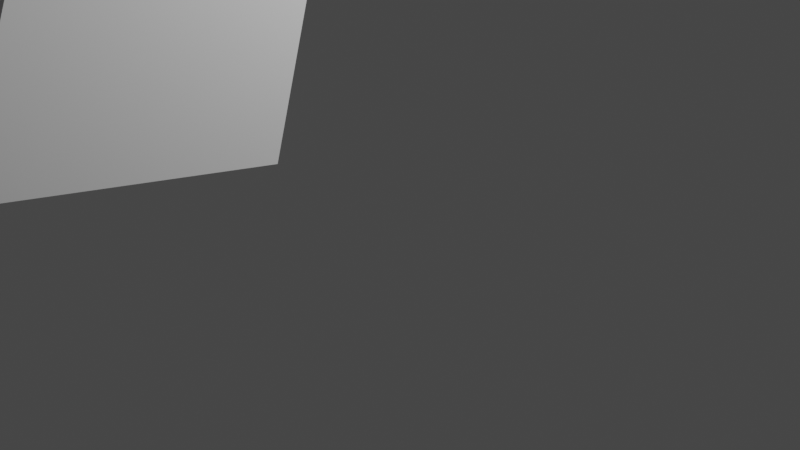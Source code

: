 # Source: pistola.blend  (saved by Blender 3.4.6; exported with 4.5.12 LTS)
import bpy
from mathutils import Matrix  # noqa: F401  (used for matrix-valued properties, if any)

bpy.ops.wm.read_factory_settings(use_empty=True)
scene = bpy.context.scene
scene.name = 'Scene'

# ---- collections
col_collection = bpy.data.collections.new('Collection'); scene.collection.children.link(col_collection)

# ---- node groups
ng_auto_smooth = bpy.data.node_groups.new('Auto Smooth', 'GeometryNodeTree')
_s = ng_auto_smooth.interface.new_socket(name='Geometry', in_out='OUTPUT', socket_type='NodeSocketGeometry')
_s = ng_auto_smooth.interface.new_socket(name='Geometry', in_out='INPUT', socket_type='NodeSocketGeometry')
_s = ng_auto_smooth.interface.new_socket(name='Angle', in_out='INPUT', socket_type='NodeSocketFloat')
_s.subtype = 'ANGLE'
_s.min_value = 0.0
_s.max_value = 3.142
ng_auto_smooth.is_modifier = True
_N = ng_auto_smooth.nodes; _L = ng_auto_smooth.links
n0 = _N.new('NodeGroupOutput'); n0.name = 'Group Output'; n0.location = (480, -100)
n1 = _N.new('NodeGroupInput'); n1.name = 'Group Input'; n1.location = (-420, -300)
n2 = _N.new('NodeGroupInput'); n2.name = 'Group Input.001'; n2.location = (-60, -100)
n3 = _N.new('GeometryNodeSetShadeSmooth'); n3.name = 'Set Shade Smooth'; n3.location = (120, -100)
n3.domain = 'EDGE'
n4 = _N.new('GeometryNodeSetShadeSmooth'); n4.name = 'Set Shade Smooth.001'; n4.location = (300, -100)
n5 = _N.new('GeometryNodeInputMeshEdgeAngle'); n5.name = 'Edge Angle'; n5.location = (-420, -220)
n6 = _N.new('GeometryNodeInputEdgeSmooth'); n6.name = 'Is Edge Smooth'; n6.location = (-60, -160)
n7 = _N.new('GeometryNodeInputShadeSmooth'); n7.name = 'Is Face Smooth'; n7.location = (-240, -340)
n8 = _N.new('FunctionNodeBooleanMath'); n8.name = 'Boolean Math'; n8.location = (-60, -220)
n9 = _N.new('FunctionNodeCompare'); n9.name = 'Compare'; n9.location = (-240, -180)
n9.operation = 'LESS_EQUAL'
_L.new(n5.outputs[0], n9.inputs[0])
_L.new(n4.outputs[0], n0.inputs[0])
_L.new(n1.outputs[1], n9.inputs[1])
_L.new(n9.outputs[0], n8.inputs[0])
_L.new(n7.outputs[0], n8.inputs[1])
_L.new(n2.outputs[0], n3.inputs[0])
_L.new(n6.outputs[0], n3.inputs[1])
_L.new(n3.outputs[0], n4.inputs[0])
_L.new(n8.outputs[0], n3.inputs[2])
n0.is_active_output = True

# ---- world
world_world = bpy.data.worlds.new('World'); scene.world = world_world
world_world.use_nodes = True; world_world.node_tree.nodes.clear()
_N = world_world.node_tree.nodes; _L = world_world.node_tree.links
n0 = _N.new('ShaderNodeOutputWorld'); n0.name = 'World Output'; n0.location = (300, 300)
n1 = _N.new('ShaderNodeBackground'); n1.name = 'Background'; n1.location = (10, 300)
n1.inputs[0].default_value = (0.05088, 0.05088, 0.05088, 1.0)
_L.new(n1.outputs[0], n0.inputs[0])
n0.is_active_output = True
world_world.color = (0.05088, 0.05088, 0.05088)
world_world.use_sun_shadow = False
world_world.sun_shadow_jitter_overblur = 0.0

# ---- cameras
cam_camera = bpy.data.cameras.new('Camera')
cam_camera.clip_end = 100.0
cam_camera.ortho_scale = 7.314

# ---- lights
light_light = bpy.data.lights.new('Light', 'POINT')
light_light.transmission_factor = 0.0
light_light.energy = 1000.0
light_light.shadow_soft_size = 0.1
light_light.shadow_maximum_resolution = 0.006
light_light.use_absolute_resolution = True

# ---- meshes
me_cube = bpy.data.meshes.new('Cube')
me_cube.from_pydata([(1.0, 15.7, -0.4333), (1.0, 16.29, 1.32), (1.0, 15.78, 0.3537), (0.0, 15.7, -0.4333), (0.0, 16.29, 1.32), (0.0, 15.78, 0.3537), (1.0, 25.8, -0.4482), (0.0, 25.79, -0.4482), (1.0, 24.98, 0.9738), (0.0, 24.98, 0.9738), (1.442e-05, 25.79, 1.147), (1.0, 25.8, 1.147), (1.0, 25.12, 1.155), (1.442e-05, 25.11, 1.155), (0.0, 17.37, 1.045), (1.0, 17.37, 1.045), (0.0, 19.25, 1.017), (0.0, 21.1, 1.01), (1.0, 19.25, 1.017), (1.0, 21.11, 1.01), (0.7969, 19.36, 0.9405), (0.7969, 20.96, 0.9348), (1.014, 20.46, 0.2903), (0.008333, 20.46, 0.2903), (0.003551, 20.97, 0.7027), (0.008303, 20.72, 0.2922), (0.007629, 20.89, 0.3499), (0.005645, 20.96, 0.5214), (0.003558, 19.35, 0.7087), (0.008333, 19.78, 0.2928), (0.00565, 19.36, 0.5272), (0.00763, 19.42, 0.3551), (0.008303, 19.59, 0.2961), (0.001281, 20.98, 0.8992), (0.0, 21.1, 1.01), (0.0007199, 20.98, 0.9477), (0.0001885, 21.0, 0.9937), (8.177e-06, 21.05, 1.009), (0.0, 19.25, 1.017), (0.001279, 19.35, 0.9065), (8.164e-06, 19.29, 1.017), (0.0001882, 19.33, 1.001), (0.0007187, 19.35, 0.9551), (1.002, 19.35, 0.9065), (1.0, 19.25, 1.017), (1.001, 19.35, 0.9551), (1.0, 19.33, 1.001), (1.0, 19.3, 1.017), (1.0, 21.1, 1.01), (1.002, 20.99, 0.8992), (1.0, 21.05, 1.009), (1.0, 21.01, 0.9937), (1.001, 20.99, 0.9478), (0.2193, 19.36, 0.9405), (1.006, 19.35, 0.7087), (1.01, 19.36, 0.5272), (1.013, 19.42, 0.3551), (1.014, 19.6, 0.2961), (1.014, 19.78, 0.2928), (1.014, 20.72, 0.2922), (1.013, 20.9, 0.3499), (1.01, 20.96, 0.5214), (0.2193, 20.96, 0.9348), (1.006, 20.98, 0.7026), (0.8674, 19.78, 0.5989), (0.6603, 19.78, 0.7378), (0.8679, 19.6, 0.6009), (0.6602, 19.6, 0.7409), (0.8679, 19.42, 0.6562), (0.6591, 19.42, 0.7988), (0.8666, 19.36, 0.8228), (0.6558, 19.36, 0.9697), (0.7969, 19.36, 0.9406), (0.6558, 20.96, 0.964), (0.8663, 20.96, 0.8177), (0.7969, 20.96, 0.9348), (0.8678, 20.9, 0.6514), (0.6591, 20.9, 0.7937), (0.8678, 20.72, 0.5972), (0.6602, 20.72, 0.7371), (0.3595, 19.36, 0.973), (0.1494, 19.36, 0.8288), (0.2193, 19.36, 0.9406), (0.3614, 19.42, 0.8006), (0.153, 19.42, 0.6594), (0.3621, 19.59, 0.7412), (0.1545, 19.59, 0.6013), (0.3621, 19.78, 0.7378), (0.155, 19.78, 0.5988), (0.3621, 20.72, 0.7372), (0.1545, 20.72, 0.5973), (0.155, 20.46, 0.5963), (0.3621, 20.46, 0.7352), (0.6603, 20.46, 0.7352), (0.8674, 20.46, 0.5963), (0.3614, 20.9, 0.7952), (0.153, 20.9, 0.6539), (0.1494, 20.96, 0.8229), (0.3594, 20.96, 0.9671), (0.2193, 20.96, 0.9349), (1.0, 18.78, -0.4379), (0.0, 18.77, -0.4379)], [], [(0, 2, 5, 3), (1, 4, 5, 2), (15, 14, 4, 1), (11, 10, 13, 12), (9, 8, 12, 13), (54, 28, 39, 43), (24, 63, 49, 33), (94, 64, 58, 22), (70, 72, 20, 54, 55), (68, 70, 55, 56), (66, 68, 56, 57), (64, 66, 57, 58), (78, 94, 22, 59), (76, 78, 59, 60), (74, 76, 60, 61), (21, 75, 74, 61, 63), (16, 14, 15, 18, 44, 38), (38, 44, 47, 40), (40, 47, 46, 41), (41, 46, 45, 42), (42, 45, 43, 39), (33, 49, 52, 35), (35, 52, 51, 36), (36, 51, 50, 37), (37, 50, 48, 34), (19, 8, 9, 17, 34, 48), (2, 0, 100, 6, 11, 12, 8, 48, 50, 51, 52, 49, 63, 61, 60, 59, 22, 58, 57, 56, 55, 54, 43, 45, 46, 47, 44, 15, 1), (81, 84, 31, 30), (20, 53, 28, 54), (99, 98, 73, 75, 21, 62), (84, 86, 32, 31), (53, 20, 72, 71, 80, 82), (86, 88, 29, 32), (80, 71, 69, 83), (88, 91, 23, 29), (93, 92, 87, 65), (90, 96, 26, 25), (53, 82, 81, 30, 28), (96, 97, 27, 26), (92, 93, 79, 89), (97, 99, 62, 24, 27), (89, 79, 77, 95), (95, 77, 73, 98), (62, 21, 63, 24), (83, 69, 67, 85), (91, 90, 25, 23), (70, 71, 72), (73, 74, 75), (80, 81, 82), (97, 98, 99), (84, 81, 80, 83), (86, 84, 83, 85), (88, 86, 85, 87), (90, 91, 92, 89), (96, 90, 89, 95), (97, 96, 95, 98), (91, 88, 87, 92), (70, 68, 69, 71), (68, 66, 67, 69), (66, 64, 65, 67), (94, 78, 79, 93), (78, 76, 77, 79), (76, 74, 73, 77), (64, 94, 93, 65), (85, 67, 65, 87), (100, 101, 7, 6), (0, 3, 101, 100), (6, 7, 10, 11)])
_uv = me_cube.uv_layers.new(name='UVMap')
_uv.uv.foreach_set('vector', [0.375, 0.75, 0.5442, 0.75, 0.5442, 0.875, 0.375, 0.875, 0.625, 0.75, 0.625, 0.875, 0.5442, 0.875, 0.5442, 0.75, 0.625, 0.702, 0.75, 0.702, 0.75, 0.7338, 0.625, 0.7338, 0.625, 0.5, 0.75, 0.5, 0.75, 0.5222, 0.625, 0.5222, 0.75, 0.5222, 0.625, 0.5222, 0.625, 0.5222, 0.75, 0.5222, 0.6364, 0.6553, 0.7385, 0.6553, 0.7459, 0.6565, 0.6291, 0.6566, 0.7386, 0.622, 0.6364, 0.622, 0.6291, 0.6208, 0.7459, 0.6208, 0.6622, 0.6323, 0.6622, 0.645, 0.6518, 0.645, 0.6518, 0.6323, 0.6559, 0.6542, 0.6626, 0.654, 0.6626, 0.654, 0.6364, 0.6553, 0.6432, 0.6542, 0.6622, 0.6527, 0.6559, 0.6542, 0.6432, 0.6542, 0.6519, 0.6528, 0.6622, 0.6484, 0.6622, 0.6527, 0.6519, 0.6528, 0.6518, 0.6484, 0.6622, 0.645, 0.6622, 0.6484, 0.6518, 0.6484, 0.6518, 0.645, 0.6622, 0.6289, 0.6622, 0.6323, 0.6518, 0.6323, 0.6518, 0.6289, 0.6622, 0.6246, 0.6622, 0.6289, 0.6518, 0.6289, 0.6519, 0.6246, 0.6559, 0.6232, 0.6622, 0.6246, 0.6519, 0.6246, 0.6432, 0.6232, 0.6626, 0.6234, 0.6626, 0.6234, 0.6559, 0.6232, 0.6432, 0.6232, 0.6364, 0.622, 0.0, 0.0, 0.75, 0.702, 0.625, 0.702, 0.0, 0.0, 0.0, 0.0, 0.0, 0.0, 0.0, 0.0, 0.0, 0.0, 0.2739, 0.288, 0.3287, 0.2881, 0.3287, 0.2881, 0.2739, 0.288, 0.625, 0.6572, 0.75, 0.6572, 0.75, 0.6572, 0.625, 0.6572, 0.6273, 0.6569, 0.7477, 0.6569, 0.7477, 0.6569, 0.6273, 0.6569, 0.6291, 0.6566, 0.7459, 0.6565, 0.7459, 0.6208, 0.6291, 0.6208, 0.6273, 0.6205, 0.7477, 0.6205, 0.7477, 0.6205, 0.6273, 0.6205, 0.625, 0.6201, 0.75, 0.6201, 0.75, 0.6201, 0.625, 0.6201, 0.2815, 0.2793, 0.3379, 0.2794, 0.3379, 0.2794, 0.2815, 0.2793, 0.01354, 0.01344, 0.01625, 0.01344, 0.0, 0.0, 0.625, 0.5222, 0.75, 0.5222, 0.0, 0.0, 0.01625, 0.01344, 0.01354, 0.01344, 0.5442, 0.75, 0.375, 0.75, 0.2608, 0.5217, 0.0, 0.0, 0.625, 0.5, 0.625, 0.5222, 0.625, 0.5222, 0.01354, 0.01344, 0.2815, 0.2793, 0.625, 0.6201, 0.6273, 0.6205, 0.6291, 0.6208, 0.6364, 0.622, 0.6432, 0.6232, 0.6519, 0.6246, 0.6518, 0.6289, 0.6518, 0.6323, 0.6518, 0.645, 0.6518, 0.6484, 0.6519, 0.6528, 0.6432, 0.6542, 0.6364, 0.6553, 0.6291, 0.6566, 0.6273, 0.6569, 0.625, 0.6572, 0.2739, 0.288, 0.0, 0.0, 0.625, 0.702, 0.625, 0.7338, 0.7192, 0.6542, 0.7129, 0.6528, 0.7232, 0.6527, 0.7318, 0.6542, 0.6626, 0.654, 0.7124, 0.654, 0.7385, 0.6553, 0.6364, 0.6553, 0.7124, 0.6234, 0.7006, 0.6232, 0.6745, 0.6232, 0.6626, 0.6234, 0.6626, 0.6234, 0.7124, 0.6234, 0.7129, 0.6528, 0.7128, 0.6484, 0.7232, 0.6484, 0.7232, 0.6527, 0.7124, 0.654, 0.6626, 0.654, 0.6626, 0.654, 0.6745, 0.6542, 0.7006, 0.6542, 0.7124, 0.654, 0.7128, 0.6484, 0.7128, 0.645, 0.7232, 0.645, 0.7232, 0.6484, 0.7006, 0.6542, 0.6745, 0.6542, 0.677, 0.6527, 0.6981, 0.6528, 0.7128, 0.645, 0.7128, 0.6323, 0.7232, 0.6323, 0.7232, 0.645, 0.6769, 0.6323, 0.6981, 0.6323, 0.6981, 0.645, 0.6769, 0.645, 0.7128, 0.6289, 0.7129, 0.6246, 0.7232, 0.6246, 0.7232, 0.6289, 0.7124, 0.654, 0.7124, 0.654, 0.7192, 0.6542, 0.7318, 0.6542, 0.7385, 0.6553, 0.7129, 0.6246, 0.7192, 0.6232, 0.7318, 0.6232, 0.7232, 0.6246, 0.6981, 0.6323, 0.6769, 0.6323, 0.6769, 0.6289, 0.6981, 0.6289, 0.7192, 0.6232, 0.7124, 0.6234, 0.7124, 0.6234, 0.7386, 0.622, 0.7318, 0.6232, 0.6981, 0.6289, 0.6769, 0.6289, 0.677, 0.6246, 0.6981, 0.6246, 0.6981, 0.6246, 0.677, 0.6246, 0.6745, 0.6232, 0.7006, 0.6232, 0.7124, 0.6234, 0.6626, 0.6234, 0.6364, 0.622, 0.7386, 0.622, 0.6981, 0.6528, 0.677, 0.6527, 0.6769, 0.6484, 0.6981, 0.6484, 0.7128, 0.6323, 0.7128, 0.6289, 0.7232, 0.6289, 0.7232, 0.6323, 0.6559, 0.6542, 0.6752, 0.6527, 0.6626, 0.654, 0.6745, 0.6232, 0.6603, 0.6243, 0.6626, 0.6234, 0.7006, 0.6542, 0.7151, 0.6531, 0.7124, 0.654, 0.7192, 0.6232, 0.7007, 0.6245, 0.7124, 0.6234, 0.7129, 0.6528, 0.7192, 0.6542, 0.7006, 0.6542, 0.6981, 0.6528, 0.7128, 0.6484, 0.7129, 0.6528, 0.6981, 0.6528, 0.6981, 0.6484, 0.7128, 0.645, 0.7128, 0.6484, 0.6981, 0.6484, 0.6981, 0.645, 0.7128, 0.6289, 0.7128, 0.6323, 0.6981, 0.6323, 0.6981, 0.6289, 0.7129, 0.6246, 0.7128, 0.6289, 0.6981, 0.6289, 0.6981, 0.6246, 0.7192, 0.6232, 0.7129, 0.6246, 0.6981, 0.6246, 0.7006, 0.6232, 0.7128, 0.6323, 0.7128, 0.645, 0.6981, 0.645, 0.6981, 0.6323, 0.6559, 0.6542, 0.6622, 0.6527, 0.677, 0.6527, 0.6745, 0.6542, 0.6622, 0.6527, 0.6622, 0.6484, 0.6769, 0.6484, 0.677, 0.6527, 0.6622, 0.6484, 0.6622, 0.645, 0.6769, 0.645, 0.6769, 0.6484, 0.6622, 0.6323, 0.6622, 0.6289, 0.6769, 0.6289, 0.6769, 0.6323, 0.6622, 0.6289, 0.6622, 0.6246, 0.677, 0.6246, 0.6769, 0.6289, 0.6622, 0.6246, 0.6559, 0.6232, 0.6745, 0.6232, 0.677, 0.6246, 0.6622, 0.645, 0.6622, 0.6323, 0.6769, 0.6323, 0.6769, 0.645, 0.6981, 0.6484, 0.6769, 0.6484, 0.6769, 0.645, 0.6981, 0.645, 0.2608, 0.5217, 0.2608, 0.6086, 0.0, 0.0, 0.0, 0.0, 0.375, 0.75, 0.375, 0.875, 0.2608, 0.6086, 0.2608, 0.5217, 0.0, 0.0, 0.0, 0.0, 0.75, 0.5, 0.625, 0.5])
me_cube.update()
me_cube_001 = bpy.data.meshes.new('Cube.001')
me_cube_001.from_pydata([(0.5263, -5.6, -1.0), (0.5264, 4.417, -1.027), (0.5265, 4.469, 1.029), (-0.002001, 4.417, -1.027), (-0.001846, 4.469, 0.9164), (-0.002017, -5.6, -1.0), (0.5263, -5.55, 0.3567), (-0.002017, -5.55, 0.3567), (0.526, -6.648, -5.412), (0.5263, -5.598, -1.004), (0.5263, -4.009, -5.863), (0.5262, -2.63, -1.002), (0.5263, -2.907, -1.985), (0.5263, -1.466, -2.415), (0.5263, -0.7259, -1.943), (0.5263, -1.35, -2.41), (0.5263, -1.237, -2.388), (0.5263, -1.124, -2.347), (0.5263, -1.014, -2.287), (0.5263, -0.9151, -2.211), (0.5263, -0.8319, -2.123), (0.5263, -0.7666, -2.029), (-0.002017, -0.006271, -0.9994), (-0.002017, -3.133, -2.823), (-0.002017, -2.628, -0.9997), (-0.002017, -1.463, -2.585), (-0.002017, -1.326, -2.578), (-0.002017, -1.183, -2.55), (-0.002017, -1.04, -2.498), (-0.002017, -0.9029, -2.44), (-0.002017, -0.7788, -2.345), (-0.002017, -0.674, -2.251), (-0.002017, -0.5915, -2.132), (-0.002017, -0.5305, -2.01), (-0.002017, -4.009, -5.863), (-0.002017, -2.633, -1.014), (-0.00238, -6.648, -5.412), (-0.002069, -5.598, -1.004), (-0.002017, -2.891, -1.985), (-0.002017, -1.463, -2.585), (-0.002017, -1.326, -2.578), (0.5263, -0.006271, -0.9994), (0.5263, -2.628, -0.9997), (0.5263, -3.145, -2.819), (0.5263, -1.326, -2.577), (0.5263, -1.463, -2.584), (0.5263, -1.183, -2.549), (0.5263, -1.04, -2.498), (0.5263, -0.9028, -2.44), (0.5263, -0.7788, -2.344), (0.5263, -0.674, -2.251), (0.5263, -0.5915, -2.132), (0.5263, -0.5305, -2.01), (0.5263, -2.519, -1.962), (0.5262, -2.64, -2.287), (0.5263, -2.249, -2.368), (0.5262, -2.507, -2.171), (0.5262, -2.478, -2.184), (0.5262, -2.475, -2.209), (0.5262, -2.448, -2.16), (0.527, -2.149, -1.191), (0.5267, -2.521, -1.107), (0.5269, -2.465, -1.508), (0.527, -2.356, -1.235), (0.527, -2.378, -1.338), (0.5269, -2.419, -1.295), (0.527, -2.31, -1.387), (0.5261, -0.7044, -1.674), (0.526, -0.5077, -1.159), (0.526, -1.042, -1.17), (0.5258, -0.6937, -1.369), (0.5258, -0.7422, -1.354), (0.5258, -0.7528, -1.313), (0.5258, -0.7827, -1.395), (0.5263, -0.5029, -1.873), (0.5263, -0.2111, -1.143), (-0.002017, -0.2111, -1.143), (-0.002017, -0.5029, -1.873), (-0.002017, -1.813, -2.58), (-0.002017, -2.835, -2.59), (-0.002017, -2.468, -2.564), (0.5263, -2.835, -2.586), (0.5263, -1.813, -2.578), (0.5263, -2.468, -2.562), (0.5263, -0.4852, -1.849), (0.5263, -0.2901, -1.227), (0.5263, -0.4709, -1.621), (0.5265, -0.4341, -1.388), (0.5263, -0.3826, -1.331), (-0.002017, -0.2901, -1.227), (-0.002017, -0.4852, -1.849), (-0.002017, -0.3826, -1.331), (-0.001843, -0.4341, -1.388), (-0.002017, -0.4709, -1.621), (0.5281, -5.382, -2.064), (0.5282, -5.401, -2.253), (0.5282, -5.266, -2.154), (0.5282, -5.374, -2.109), (0.5283, -5.369, -2.161), (0.5283, -5.384, -2.21), (-0.0001282, -5.401, -2.253), (-0.0002312, -5.382, -2.064), (-9.794e-05, -5.384, -2.21), (-8.172e-05, -5.369, -2.161), (-0.0001532, -5.374, -2.109), (0.5239, -1.133, 0.257), (-0.002716, -1.133, 0.257), (-0.002738, -1.449, 0.2602), (0.5239, -1.449, 0.2602), (0.5254, -2.006, 0.669), (0.5264, -2.295, 0.9544), (0.5262, -2.055, 0.9086), (-0.001965, -2.295, 0.9544), (-0.00228, -2.006, 0.669), (-0.002012, -2.055, 0.9086), (0.5264, -0.1277, 0.9489), (0.5254, -0.419, 0.6649), (0.5263, -0.3683, 0.9043), (-0.002255, -0.419, 0.6649), (-0.001928, -0.1277, 0.9489), (-0.001983, -0.3683, 0.9043), (0.525, -0.4214, 0.5591), (0.5239, -0.7305, 0.2576), (0.5241, -0.4752, 0.305), (-0.002721, -0.7305, 0.2576), (-0.002374, -0.4214, 0.5591), (-0.002663, -0.4752, 0.305), (-0.002399, -2.004, 0.5623), (-0.002734, -1.696, 0.2596), (-0.002684, -1.951, 0.3081), (0.5239, -1.696, 0.2596), (0.525, -2.004, 0.5623), (0.5241, -1.951, 0.3081), (-0.001894, 4.719, 0.4324), (-0.0006236, -0.2612, 0.8843), (0.5264, 4.554, -0.8339), (-0.0006236, -2.231, 0.8843), (0.5265, 4.719, 0.4324), (-0.001894, 4.719, 0.4324), (0.1552, -0.2612, 0.8843), (0.4052, -0.2612, 0.2216), (0.458, -0.2612, 0.7933), (0.4052, -2.231, 0.2216), (0.1552, -2.231, 0.8843), (0.458, -2.231, 0.7933), (0.4372, -4.064, 0.9968), (0.08718, -4.064, 0.9968), (0.5263, -5.082, 1.235), (-0.002017, -5.082, 1.062), (-0.001846, 4.469, 0.9164), (-0.002001, 4.417, -1.027), (0.5263, -5.232, 0.9618), (0.5264, -3.899, 0.9584), (-0.002017, -5.232, 0.9618), (-0.001994, -3.899, 0.9584), (0.4372, -5.082, 1.036), (0.1878, -5.082, 1.166), (-0.00199, 4.554, -0.8339), (-0.00199, 4.554, -0.8339), (0.5265, 3.638, 0.9222), (-0.001861, 3.638, 0.9222), (-0.001861, 4.166, 1.023), (0.3248, -2.71, -2.355), (0.3248, -1.969, -2.355), (0.3248, -1.969, -1.041), (-0.01221, -1.969, -2.355), (-0.01221, -1.969, -1.041), (-0.01221, -2.71, -2.355), (0.3248, -2.473, -1.041), (0.3248, -2.71, -1.475), (-0.01221, -2.71, -1.475), (-0.01221, -2.473, -1.041), (-0.01221, -2.254, -1.427), (-0.01221, -2.254, -1.969), (-0.01221, -2.297, -1.527), (-0.01221, -2.316, -1.64), (-0.01221, -2.316, -1.756), (-0.01221, -2.297, -1.868), (0.3248, -2.254, -1.969), (0.3248, -2.254, -1.427), (0.3248, -2.297, -1.868), (0.3248, -2.316, -1.756), (0.3248, -2.316, -1.64), (0.3248, -2.297, -1.527)], [(106, 107), (108, 105), (122, 105), (124, 106)], [(133, 4, 2, 137), (0, 6, 7, 5), (3, 1, 0, 5), (151, 153, 7, 6), (38, 35, 11, 12), (34, 10, 8, 36), (94, 9, 37, 101), (34, 38, 12, 10), (13, 55, 58, 54, 43, 81, 83, 82, 45), (25, 45, 82, 78), (51, 32, 33, 52), (50, 31, 32, 51), (49, 30, 31, 50), (48, 29, 30, 49), (47, 28, 29, 48), (46, 27, 28, 47), (44, 26, 27, 46), (45, 25, 26, 44), (41, 22, 24, 42), (43, 42, 24, 23), (10, 12, 96, 95, 8), (11, 35, 37, 9), (12, 11, 9, 94, 96), (26, 25, 39, 40), (54, 56, 53, 62, 65, 61, 42, 43), (15, 13, 45, 44), (16, 15, 44, 46), (17, 16, 46, 47), (18, 17, 47, 48), (19, 18, 48, 49), (20, 19, 49, 50), (21, 20, 50, 51), (14, 21, 51, 52), (61, 63, 60, 69, 72, 68, 41, 42), (53, 56, 57, 59), (54, 58, 57, 56), (55, 59, 57, 58), (60, 63, 64, 66), (61, 65, 64, 63), (62, 66, 64, 65), (76, 22, 41, 75), (67, 70, 71, 73), (68, 72, 71, 70), (69, 73, 71, 72), (33, 77, 74, 52), (90, 84, 74, 77), (76, 75, 85, 89), (81, 79, 80, 83), (83, 80, 78, 82), (79, 81, 43, 23), (84, 90, 93, 86), (86, 93, 92, 87), (87, 92, 91, 88), (88, 91, 89, 85), (68, 70, 67, 14, 52, 74, 84, 86, 87, 88, 85, 75, 41), (94, 97, 96), (97, 98, 96), (98, 99, 96), (99, 95, 96), (94, 101, 104, 97), (97, 104, 103, 98), (98, 103, 102, 99), (99, 102, 100, 95), (8, 95, 100, 36), (113, 109, 131, 127), (159, 160, 119, 115), (151, 152, 147), (115, 117, 116, 121, 123, 122, 130, 132, 131, 109, 111, 110, 152, 151, 6, 0, 1, 135, 137, 2, 159), (112, 110, 111, 114), (114, 111, 109, 113), (118, 116, 117, 120), (120, 117, 115, 119), (116, 118, 125, 121), (124, 122, 123, 126), (126, 123, 121, 125), (127, 131, 132, 129), (129, 132, 130, 128), (122, 124, 128, 130), (133, 157, 158, 138), (4, 133, 138, 149), (157, 133, 137, 135), (3, 157, 135, 1), (139, 143, 144, 141), (141, 144, 142, 140), (139, 134, 136, 143), (110, 112, 154, 152), (146, 156, 155, 145), (154, 153, 148), (157, 3, 150, 158), (155, 156, 148, 153, 151, 147), (146, 145, 152, 154), (145, 155, 147, 152), (156, 146, 154, 148), (4, 160, 161), (159, 2, 161, 160), (161, 2, 4), (163, 178, 180, 181, 182, 183, 179, 164, 168, 169, 162), (162, 169, 170, 167), (165, 163, 162, 167), (172, 166, 164, 179), (168, 171, 170, 169), (164, 166, 171, 168), (172, 179, 183, 174), (174, 183, 182, 175), (175, 182, 181, 176), (176, 181, 180, 177), (177, 180, 178, 173), (165, 173, 178, 163)])
_uv = me_cube_001.uv_layers.new(name='UVMap')
_uv.uv.foreach_set('vector', [0.5482, 0.375, 0.625, 0.375, 0.625, 0.5, 0.5482, 0.5, 0.375, 0.75, 0.5479, 0.75, 0.5479, 0.875, 0.375, 0.875, 0.25, 0.5, 0.375, 0.5, 0.375, 0.75, 0.25, 0.75, 0.625, 0.75, 0.625, 0.875, 0.5479, 0.875, 0.5479, 0.75, 0.5, 0.375, 0.625, 0.375, 0.625, 0.5, 0.5, 0.5, 0.25, 0.5, 0.375, 0.5, 0.375, 0.75, 0.25, 0.75, 0.5105, 0.75, 0.625, 0.75, 0.625, 0.875, 0.5105, 0.875, 0.375, 0.375, 0.5, 0.375, 0.5, 0.5, 0.375, 0.5, 0.4072, 0.5776, 0.4074, 0.702, 0.4057, 0.7248, 0.3989, 0.7338, 0.375, 0.75, 0.375, 0.7073, 0.3749, 0.6602, 0.375, 0.609, 0.375, 0.5707, 0.25, 0.5707, 0.375, 0.5707, 0.375, 0.609, 0.25, 0.6091, 0.4532, 0.5, 0.4532, 0.375, 0.4733, 0.375, 0.4733, 0.5, 0.4324, 0.5, 0.4324, 0.375, 0.4532, 0.375, 0.4532, 0.5, 0.4115, 0.5, 0.4115, 0.375, 0.4324, 0.375, 0.4324, 0.5, 0.375, 0.5, 0.375, 0.375, 0.4115, 0.375, 0.4115, 0.5, 0.375, 0.5262, 0.25, 0.5262, 0.25, 0.5, 0.375, 0.5, 0.375, 0.5413, 0.25, 0.5413, 0.25, 0.5262, 0.375, 0.5262, 0.375, 0.5563, 0.25, 0.5563, 0.25, 0.5413, 0.375, 0.5413, 0.375, 0.5707, 0.25, 0.5707, 0.25, 0.5563, 0.375, 0.5563, 0.625, 0.5, 0.75, 0.5, 0.75, 0.75, 0.625, 0.75, 0.375, 0.75, 0.625, 0.75, 0.625, 0.875, 0.375, 0.875, 0.375, 0.5, 0.5, 0.5, 0.5, 0.74, 0.4965, 0.75, 0.375, 0.75, 0.625, 0.5, 0.75, 0.5, 0.75, 0.75, 0.625, 0.75, 0.5, 0.5, 0.625, 0.5, 0.625, 0.75, 0.5105, 0.75, 0.5, 0.74, 0.25, 0.5563, 0.25, 0.5707, 0.25, 0.5707, 0.25, 0.5563, 0.3989, 0.7338, 0.412, 0.7292, 0.4438, 0.728, 0.5447, 0.728, 0.5871, 0.7308, 0.6105, 0.7402, 0.625, 0.75, 0.375, 0.75, 0.4083, 0.5657, 0.4072, 0.5776, 0.375, 0.5707, 0.3763, 0.5566, 0.412, 0.5548, 0.4083, 0.5657, 0.3763, 0.5566, 0.381, 0.5427, 0.4187, 0.5446, 0.412, 0.5548, 0.381, 0.5427, 0.3894, 0.5297, 0.4284, 0.5357, 0.4187, 0.5446, 0.3894, 0.5297, 0.4016, 0.5185, 0.4407, 0.5286, 0.4284, 0.5357, 0.4016, 0.5185, 0.417, 0.5099, 0.4547, 0.5236, 0.4407, 0.5286, 0.417, 0.5099, 0.4347, 0.5041, 0.4697, 0.5205, 0.4547, 0.5236, 0.4347, 0.5041, 0.4537, 0.5009, 0.4833, 0.5191, 0.4697, 0.5205, 0.4537, 0.5009, 0.4733, 0.5, 0.6105, 0.7402, 0.5972, 0.725, 0.5926, 0.7032, 0.5929, 0.5603, 0.5957, 0.5255, 0.6074, 0.5116, 0.625, 0.5, 0.625, 0.75, 0.4438, 0.728, 0.412, 0.7292, 0.4076, 0.7279, 0.4109, 0.7264, 0.3989, 0.7338, 0.4057, 0.7248, 0.4076, 0.7279, 0.412, 0.7292, 0.3924, 0.7174, 0.4109, 0.7264, 0.4076, 0.7279, 0.4031, 0.7275, 0.5926, 0.7032, 0.5972, 0.725, 0.5924, 0.7279, 0.5866, 0.7235, 0.6105, 0.7402, 0.5871, 0.7308, 0.5924, 0.7279, 0.5972, 0.725, 0.5679, 0.7338, 0.5866, 0.7235, 0.5924, 0.7279, 0.5912, 0.7328, 0.5883, 0.375, 0.625, 0.375, 0.625, 0.5, 0.5883, 0.5, 0.524, 0.5198, 0.585, 0.519, 0.5928, 0.5211, 0.5862, 0.5235, 0.6074, 0.5116, 0.5957, 0.5255, 0.5928, 0.5211, 0.585, 0.519, 0.6162, 0.5383, 0.5862, 0.5235, 0.5928, 0.5211, 0.6006, 0.522, 0.4733, 0.375, 0.5022, 0.375, 0.5022, 0.5, 0.4733, 0.5, 0.5078, 0.375, 0.5077, 0.5, 0.5022, 0.5, 0.5022, 0.375, 0.5883, 0.375, 0.5883, 0.5, 0.5561, 0.4997, 0.5566, 0.375, 0.375, 0.7073, 0.25, 0.7073, 0.25, 0.6604, 0.3749, 0.6602, 0.3749, 0.6602, 0.25, 0.6604, 0.25, 0.6091, 0.375, 0.609, 0.25, 0.7073, 0.375, 0.7073, 0.375, 0.75, 0.25, 0.75, 0.5077, 0.5, 0.5078, 0.375, 0.5269, 0.375, 0.5266, 0.4998, 0.5266, 0.4998, 0.5269, 0.375, 0.5491, 0.375, 0.5451, 0.4987, 0.5451, 0.4987, 0.5491, 0.375, 0.5531, 0.375, 0.5526, 0.4997, 0.5526, 0.4997, 0.5531, 0.375, 0.5566, 0.375, 0.5561, 0.4997, 0.6074, 0.5116, 0.585, 0.519, 0.524, 0.5198, 0.4833, 0.5191, 0.4733, 0.5, 0.5022, 0.5, 0.5077, 0.5, 0.5266, 0.4998, 0.5451, 0.4987, 0.5526, 0.4997, 0.5561, 0.4997, 0.5883, 0.5, 0.625, 0.5, 0.5105, 0.75, 0.5056, 0.75, 0.5, 0.74, 0.5056, 0.75, 0.5001, 0.75, 0.5, 0.74, 0.5001, 0.75, 0.4952, 0.75, 0.5, 0.74, 0.4952, 0.75, 0.4911, 0.75, 0.5, 0.74, 0.5105, 0.75, 0.5105, 0.875, 0.5056, 0.875, 0.5056, 0.75, 0.5056, 0.75, 0.5056, 0.875, 0.5, 0.875, 0.5, 0.75, 0.5, 0.75, 0.5, 0.875, 0.4981, 0.875, 0.4981, 0.75, 0.4981, 0.75, 0.4981, 0.875, 0.4965, 0.875, 0.4965, 0.75, 0.375, 0.75, 0.4965, 0.75, 0.4965, 0.875, 0.375, 0.875, 0.7416, 0.6559, 0.6334, 0.6559, 0.6365, 0.6553, 0.7385, 0.6553, 0.625, 0.5203, 0.75, 0.5203, 0.75, 0.6122, 0.625, 0.6122, 0.625, 0.7351, 0.625, 0.703, 0.625, 0.7351, 0.625, 0.6122, 0.624, 0.6188, 0.6334, 0.6207, 0.6365, 0.6213, 0.6473, 0.6233, 0.6454, 0.6289, 0.6454, 0.6477, 0.6473, 0.6533, 0.6365, 0.6553, 0.6334, 0.6559, 0.624, 0.6579, 0.625, 0.6644, 0.625, 0.703, 0.625, 0.7351, 0.5479, 0.75, 0.375, 0.75, 0.375, 0.5, 0.3935, 0.5, 0.5482, 0.5, 0.625, 0.5, 0.625, 0.5203, 0.75, 0.6644, 0.625, 0.6644, 0.624, 0.6579, 0.75, 0.6575, 0.75, 0.6575, 0.624, 0.6579, 0.6334, 0.6559, 0.7416, 0.6559, 0.7416, 0.6207, 0.6334, 0.6207, 0.624, 0.6188, 0.75, 0.619, 0.75, 0.619, 0.624, 0.6188, 0.625, 0.6122, 0.75, 0.6122, 0.6334, 0.6207, 0.7416, 0.6207, 0.7385, 0.6213, 0.6365, 0.6213, 0.7296, 0.6289, 0.6454, 0.6289, 0.6473, 0.6233, 0.7296, 0.623, 0.7296, 0.623, 0.6473, 0.6233, 0.6365, 0.6213, 0.7385, 0.6213, 0.7385, 0.6553, 0.6365, 0.6553, 0.6473, 0.6533, 0.7296, 0.6536, 0.7296, 0.6536, 0.6473, 0.6533, 0.6454, 0.6477, 0.7296, 0.6477, 0.6454, 0.6289, 0.7296, 0.6289, 0.7296, 0.6477, 0.6454, 0.6477, 0.5482, 0.375, 0.3935, 0.375, 0.3935, 0.375, 0.5482, 0.375, 0.625, 0.375, 0.5482, 0.375, 0.5482, 0.375, 0.625, 0.375, 0.3935, 0.375, 0.5482, 0.375, 0.5482, 0.5, 0.3935, 0.5, 0.375, 0.375, 0.3935, 0.375, 0.3935, 0.5, 0.375, 0.5, 0.4575, 0.0, 0.4575, 0.25, 0.375, 0.25, 0.375, 0.0, 0.625, 0.75, 0.625, 1.0, 0.5143, 1.0, 0.5143, 0.75, 0.4575, 0.0, 0.5, 0.0, 0.5, 0.25, 0.4575, 0.25, 0.625, 0.6644, 0.75, 0.6644, 0.75, 0.703, 0.625, 0.703, 0.1055, 0.1203, 0.1055, 0.1266, 0.625, 0.7711, 0.5195, 0.5892, 0.0, 0.0, 0.0, 0.0, 0.0, 0.0, 0.3935, 0.375, 0.375, 0.375, 0.375, 0.375, 0.3935, 0.375, 0.625, 0.7711, 0.625, 0.8539, 0.625, 0.875, 0.625, 0.875, 0.625, 0.75, 0.625, 0.75, 0.1055, 0.1203, 0.5195, 0.5892, 0.625, 0.703, 0.0, 0.0, 0.5195, 0.5892, 0.625, 0.7711, 0.625, 0.75, 0.625, 0.703, 0.1055, 0.1266, 0.1055, 0.1203, 0.0, 0.0, 0.0, 0.0, 0.0, 0.0, 0.0, 0.0, 0.0, 0.0, 0.625, 0.5203, 0.625, 0.5, 0.75, 0.5203, 0.75, 0.5203, 0.75, 0.5203, 0.625, 0.5, 0.625, 0.375, 0.375, 0.5, 0.4484, 0.5, 0.466, 0.4959, 0.4843, 0.4877, 0.5157, 0.4875, 0.534, 0.4957, 0.5516, 0.5, 0.625, 0.5, 0.625, 0.6248, 0.5423, 0.75, 0.375, 0.75, 0.375, 0.75, 0.5423, 0.75, 0.5423, 0.875, 0.375, 0.875, 0.25, 0.5, 0.375, 0.5, 0.375, 0.75, 0.25, 0.75, 0.5516, 0.375, 0.625, 0.375, 0.625, 0.5, 0.5516, 0.5, 0.625, 0.75, 0.625, 0.875, 0.5423, 0.875, 0.5423, 0.75, 0.625, 0.5, 0.75, 0.5, 0.75, 0.6248, 0.625, 0.6248, 0.5516, 0.375, 0.5516, 0.5, 0.534, 0.4957, 0.5348, 0.375, 0.5348, 0.375, 0.534, 0.4957, 0.5157, 0.4875, 0.5181, 0.375, 0.5181, 0.375, 0.5157, 0.4875, 0.4843, 0.4877, 0.4819, 0.375, 0.4819, 0.375, 0.4843, 0.4877, 0.466, 0.4959, 0.4652, 0.375, 0.4652, 0.375, 0.466, 0.4959, 0.4484, 0.5, 0.4484, 0.375, 0.375, 0.375, 0.4484, 0.375, 0.4484, 0.5, 0.375, 0.5])
me_cube_001.update()

# ---- objects
ob_light = bpy.data.objects.new('Light', light_light)
ob_camera = bpy.data.objects.new('Camera', cam_camera)
ob_empty = bpy.data.objects.new('Empty', None)
ob_cube = bpy.data.objects.new('Cube', me_cube)
ob_cube_001 = bpy.data.objects.new('Cube.001', me_cube_001)

# ---- transforms, parenting, visibility, modifiers, constraints
ob_light.location = (4.076, 1.005, 5.904)
ob_light.rotation_euler = (0.6503, 0.05522, 1.866)
ob_light.lock_rotations_4d = False
ob_light.empty_display_type = 'ARROWS'
ob_light.color = (0.0, 0.0, 0.0, 0.0)
ob_light.lineart.crease_threshold = 0.0
ob_camera.location = (7.359, -6.926, 4.958)
ob_camera.rotation_euler = (1.109, 0.0, 0.8149)
ob_camera.lock_rotations_4d = False
ob_camera.empty_display_type = 'ARROWS'
ob_camera.color = (0.0, 0.0, 0.0, 0.0)
ob_camera.display_type = 'WIRE'
ob_camera.lineart.crease_threshold = 0.0
ob_empty.location = (-3.541, -2.873, 2.755)
ob_empty.rotation_euler = (1.571, 0.0, 1.571)
ob_empty.empty_display_type = 'IMAGE'
ob_empty.empty_display_size = 12.74
ob_empty.empty_image_offset = (-0.1962, -0.1962)
ob_cube.location = (-0.5043, 2.04, 7.111)
_m = ob_cube.modifiers.new('Mirror', 'MIRROR')
ob_cube_001.location = (-0.08222, 2.196, 7.141)
_m = ob_cube_001.modifiers.new('Mirror', 'MIRROR')
_m = ob_cube_001.modifiers.new('Auto Smooth', 'NODES')
_m.node_group = ng_auto_smooth
_gi = [s.identifier for s in ng_auto_smooth.interface.items_tree if s.item_type == 'SOCKET' and s.in_out == 'INPUT']
_m[_gi[1]] = 0.5236  # Angle

# ---- collection membership
col_collection.objects.link(ob_light)
col_collection.objects.link(ob_camera)
col_collection.objects.link(ob_empty)
col_collection.objects.link(ob_cube)
col_collection.objects.link(ob_cube_001)

# ---- scene / render settings (as saved in the file)
scene.camera = ob_camera
scene.frame_start = 1; scene.frame_end = 250; scene.frame_set(152)
scene.render.engine = 'BLENDER_EEVEE_NEXT'
scene.cycles.sampling_pattern = 'TABULATED_SOBOL'
scene.cycles.use_light_tree = False
scene.view_settings.view_transform = 'Filmic'
bpy.context.view_layer.update()

